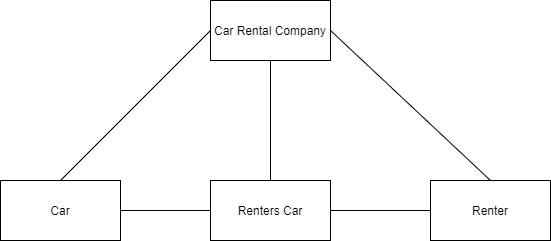

The diagram above was exported from draw.io. Its source (the exported page's mxGraphModel, read from the mxfile embedded in the PNG):
<mxGraphModel dx="1422" dy="794" grid="1" gridSize="10" guides="1" tooltips="1" connect="1" arrows="1" fold="1" page="1" pageScale="1" pageWidth="850" pageHeight="1100" math="0" shadow="0">
  <root>
    <mxCell id="0" />
    <mxCell id="1" parent="0" />
    <mxCell id="Lwc2Nl_PY_ZE6znm3DcQ-1" value="Car Rental Company" style="rounded=0;whiteSpace=wrap;html=1;" vertex="1" parent="1">
      <mxGeometry x="350" y="130" width="120" height="60" as="geometry" />
    </mxCell>
    <mxCell id="Lwc2Nl_PY_ZE6znm3DcQ-2" value="Renters Car" style="rounded=0;whiteSpace=wrap;html=1;" vertex="1" parent="1">
      <mxGeometry x="350" y="310" width="120" height="60" as="geometry" />
    </mxCell>
    <mxCell id="Lwc2Nl_PY_ZE6znm3DcQ-3" value="Car" style="rounded=0;whiteSpace=wrap;html=1;" vertex="1" parent="1">
      <mxGeometry x="140" y="310" width="120" height="60" as="geometry" />
    </mxCell>
    <mxCell id="Lwc2Nl_PY_ZE6znm3DcQ-4" value="Renter" style="rounded=0;whiteSpace=wrap;html=1;" vertex="1" parent="1">
      <mxGeometry x="570" y="310" width="120" height="60" as="geometry" />
    </mxCell>
    <mxCell id="Lwc2Nl_PY_ZE6znm3DcQ-5" value="" style="endArrow=none;html=1;exitX=0.5;exitY=0;exitDx=0;exitDy=0;entryX=0;entryY=0.5;entryDx=0;entryDy=0;" edge="1" parent="1" source="Lwc2Nl_PY_ZE6znm3DcQ-3" target="Lwc2Nl_PY_ZE6znm3DcQ-1">
      <mxGeometry width="50" height="50" relative="1" as="geometry">
        <mxPoint x="200" y="260" as="sourcePoint" />
        <mxPoint x="250" y="210" as="targetPoint" />
      </mxGeometry>
    </mxCell>
    <mxCell id="Lwc2Nl_PY_ZE6znm3DcQ-6" value="" style="endArrow=none;html=1;exitX=0.5;exitY=0;exitDx=0;exitDy=0;entryX=1;entryY=0.5;entryDx=0;entryDy=0;" edge="1" parent="1" source="Lwc2Nl_PY_ZE6znm3DcQ-4" target="Lwc2Nl_PY_ZE6znm3DcQ-1">
      <mxGeometry width="50" height="50" relative="1" as="geometry">
        <mxPoint x="580" y="160" as="sourcePoint" />
        <mxPoint x="630" y="110" as="targetPoint" />
      </mxGeometry>
    </mxCell>
    <mxCell id="Lwc2Nl_PY_ZE6znm3DcQ-7" value="" style="endArrow=none;html=1;entryX=0;entryY=0.5;entryDx=0;entryDy=0;exitX=1;exitY=0.5;exitDx=0;exitDy=0;" edge="1" parent="1" source="Lwc2Nl_PY_ZE6znm3DcQ-3" target="Lwc2Nl_PY_ZE6znm3DcQ-2">
      <mxGeometry width="50" height="50" relative="1" as="geometry">
        <mxPoint x="270" y="430" as="sourcePoint" />
        <mxPoint x="320" y="380" as="targetPoint" />
      </mxGeometry>
    </mxCell>
    <mxCell id="Lwc2Nl_PY_ZE6znm3DcQ-8" value="" style="endArrow=none;html=1;entryX=0;entryY=0.5;entryDx=0;entryDy=0;exitX=1;exitY=0.5;exitDx=0;exitDy=0;" edge="1" parent="1" source="Lwc2Nl_PY_ZE6znm3DcQ-2" target="Lwc2Nl_PY_ZE6znm3DcQ-4">
      <mxGeometry width="50" height="50" relative="1" as="geometry">
        <mxPoint x="500" y="340" as="sourcePoint" />
        <mxPoint x="530" y="370" as="targetPoint" />
      </mxGeometry>
    </mxCell>
    <mxCell id="Lwc2Nl_PY_ZE6znm3DcQ-9" value="" style="endArrow=none;html=1;entryX=0.5;entryY=1;entryDx=0;entryDy=0;exitX=0.5;exitY=0;exitDx=0;exitDy=0;" edge="1" parent="1" source="Lwc2Nl_PY_ZE6znm3DcQ-2" target="Lwc2Nl_PY_ZE6znm3DcQ-1">
      <mxGeometry width="50" height="50" relative="1" as="geometry">
        <mxPoint x="385" y="270" as="sourcePoint" />
        <mxPoint x="435" y="220" as="targetPoint" />
      </mxGeometry>
    </mxCell>
  </root>
</mxGraphModel>